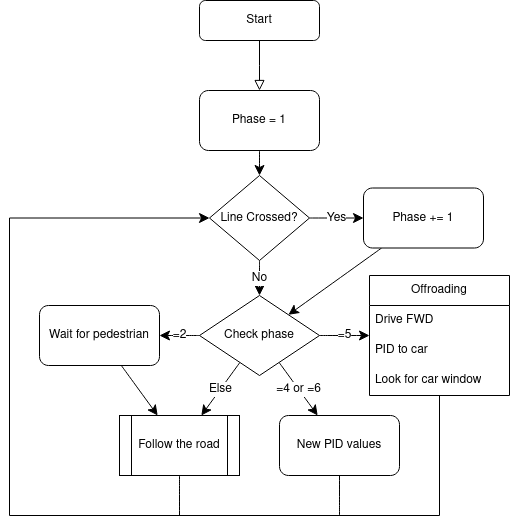

The diagram above was exported from draw.io. Its source (the exported page's mxGraphModel, read from the mxfile embedded in the PNG):
<mxGraphModel dx="1434" dy="768" grid="1" gridSize="10" guides="1" tooltips="1" connect="1" arrows="1" fold="1" page="1" pageScale="1" pageWidth="850" pageHeight="1100" math="0" shadow="0">
  <root>
    <mxCell id="0" />
    <mxCell id="1" parent="0" />
    <mxCell id="e542m6SrkPZ6nu7OoKoJ-1" value="" style="rounded=0;html=1;jettySize=auto;orthogonalLoop=1;fontSize=11;endArrow=block;endFill=0;endSize=8;strokeWidth=1;shadow=0;labelBackgroundColor=none;edgeStyle=orthogonalEdgeStyle;" edge="1" parent="1" source="e542m6SrkPZ6nu7OoKoJ-2">
      <mxGeometry relative="1" as="geometry">
        <mxPoint x="310" y="165" as="targetPoint" />
      </mxGeometry>
    </mxCell>
    <mxCell id="e542m6SrkPZ6nu7OoKoJ-2" value="Start" style="rounded=1;whiteSpace=wrap;html=1;fontSize=12;glass=0;strokeWidth=1;shadow=0;" vertex="1" parent="1">
      <mxGeometry x="250" y="75" width="120" height="40" as="geometry" />
    </mxCell>
    <mxCell id="e542m6SrkPZ6nu7OoKoJ-3" value="" style="edgeStyle=none;curved=1;rounded=0;orthogonalLoop=1;jettySize=auto;html=1;fontSize=12;startSize=8;endSize=8;" edge="1" parent="1" source="e542m6SrkPZ6nu7OoKoJ-4" target="e542m6SrkPZ6nu7OoKoJ-7">
      <mxGeometry relative="1" as="geometry" />
    </mxCell>
    <mxCell id="e542m6SrkPZ6nu7OoKoJ-4" value="Phase = 1" style="rounded=1;whiteSpace=wrap;html=1;" vertex="1" parent="1">
      <mxGeometry x="250" y="165" width="120" height="60" as="geometry" />
    </mxCell>
    <mxCell id="e542m6SrkPZ6nu7OoKoJ-5" value="No" style="edgeStyle=none;curved=1;rounded=0;orthogonalLoop=1;jettySize=auto;html=1;fontSize=12;startSize=8;endSize=8;" edge="1" parent="1" source="e542m6SrkPZ6nu7OoKoJ-7" target="e542m6SrkPZ6nu7OoKoJ-15">
      <mxGeometry relative="1" as="geometry" />
    </mxCell>
    <mxCell id="e542m6SrkPZ6nu7OoKoJ-6" value="Yes" style="edgeStyle=none;curved=1;rounded=0;orthogonalLoop=1;jettySize=auto;html=1;fontSize=12;startSize=8;endSize=8;" edge="1" parent="1" source="e542m6SrkPZ6nu7OoKoJ-7" target="e542m6SrkPZ6nu7OoKoJ-9">
      <mxGeometry relative="1" as="geometry" />
    </mxCell>
    <mxCell id="e542m6SrkPZ6nu7OoKoJ-7" value="Line Crossed?" style="rhombus;whiteSpace=wrap;html=1;" vertex="1" parent="1">
      <mxGeometry x="260" y="250" width="100" height="85" as="geometry" />
    </mxCell>
    <mxCell id="e542m6SrkPZ6nu7OoKoJ-8" value="" style="edgeStyle=none;curved=1;rounded=0;orthogonalLoop=1;jettySize=auto;html=1;fontSize=12;startSize=8;endSize=8;" edge="1" parent="1" source="e542m6SrkPZ6nu7OoKoJ-9" target="e542m6SrkPZ6nu7OoKoJ-15">
      <mxGeometry relative="1" as="geometry" />
    </mxCell>
    <mxCell id="e542m6SrkPZ6nu7OoKoJ-9" value="Phase += 1" style="rounded=1;whiteSpace=wrap;html=1;" vertex="1" parent="1">
      <mxGeometry x="414" y="262.5" width="120" height="60" as="geometry" />
    </mxCell>
    <mxCell id="e542m6SrkPZ6nu7OoKoJ-10" value="Follow the road" style="shape=process;whiteSpace=wrap;html=1;backgroundOutline=1;" vertex="1" parent="1">
      <mxGeometry x="170" y="490" width="120" height="60" as="geometry" />
    </mxCell>
    <mxCell id="e542m6SrkPZ6nu7OoKoJ-11" value="=2" style="edgeStyle=none;curved=1;rounded=0;orthogonalLoop=1;jettySize=auto;html=1;fontSize=12;startSize=8;endSize=8;" edge="1" parent="1" source="e542m6SrkPZ6nu7OoKoJ-15" target="e542m6SrkPZ6nu7OoKoJ-21">
      <mxGeometry relative="1" as="geometry" />
    </mxCell>
    <mxCell id="e542m6SrkPZ6nu7OoKoJ-12" value="=5" style="edgeStyle=none;curved=1;rounded=0;orthogonalLoop=1;jettySize=auto;html=1;fontSize=12;startSize=8;endSize=8;entryX=0;entryY=0.5;entryDx=0;entryDy=0;" edge="1" parent="1" source="e542m6SrkPZ6nu7OoKoJ-15" target="e542m6SrkPZ6nu7OoKoJ-16">
      <mxGeometry relative="1" as="geometry" />
    </mxCell>
    <mxCell id="e542m6SrkPZ6nu7OoKoJ-13" value="Else" style="edgeStyle=none;curved=1;rounded=0;orthogonalLoop=1;jettySize=auto;html=1;fontSize=12;startSize=8;endSize=8;" edge="1" parent="1" source="e542m6SrkPZ6nu7OoKoJ-15" target="e542m6SrkPZ6nu7OoKoJ-10">
      <mxGeometry relative="1" as="geometry" />
    </mxCell>
    <mxCell id="e542m6SrkPZ6nu7OoKoJ-14" value="=4 or =6" style="edgeStyle=none;curved=1;rounded=0;orthogonalLoop=1;jettySize=auto;html=1;fontSize=12;startSize=8;endSize=8;" edge="1" parent="1" source="e542m6SrkPZ6nu7OoKoJ-15" target="e542m6SrkPZ6nu7OoKoJ-22">
      <mxGeometry relative="1" as="geometry" />
    </mxCell>
    <mxCell id="e542m6SrkPZ6nu7OoKoJ-15" value="Check phase" style="rhombus;whiteSpace=wrap;html=1;" vertex="1" parent="1">
      <mxGeometry x="250" y="370" width="120" height="80" as="geometry" />
    </mxCell>
    <mxCell id="e542m6SrkPZ6nu7OoKoJ-16" value="Offroading" style="swimlane;fontStyle=0;childLayout=stackLayout;horizontal=1;startSize=30;horizontalStack=0;resizeParent=1;resizeParentMax=0;resizeLast=0;collapsible=1;marginBottom=0;whiteSpace=wrap;html=1;" vertex="1" parent="1">
      <mxGeometry x="420" y="350" width="140" height="120" as="geometry" />
    </mxCell>
    <mxCell id="e542m6SrkPZ6nu7OoKoJ-17" value="Drive FWD" style="text;strokeColor=none;fillColor=none;align=left;verticalAlign=middle;spacingLeft=4;spacingRight=4;overflow=hidden;points=[[0,0.5],[1,0.5]];portConstraint=eastwest;rotatable=0;whiteSpace=wrap;html=1;" vertex="1" parent="e542m6SrkPZ6nu7OoKoJ-16">
      <mxGeometry y="30" width="140" height="30" as="geometry" />
    </mxCell>
    <mxCell id="e542m6SrkPZ6nu7OoKoJ-18" value="PID to car" style="text;strokeColor=none;fillColor=none;align=left;verticalAlign=middle;spacingLeft=4;spacingRight=4;overflow=hidden;points=[[0,0.5],[1,0.5]];portConstraint=eastwest;rotatable=0;whiteSpace=wrap;html=1;" vertex="1" parent="e542m6SrkPZ6nu7OoKoJ-16">
      <mxGeometry y="60" width="140" height="30" as="geometry" />
    </mxCell>
    <mxCell id="e542m6SrkPZ6nu7OoKoJ-19" value="Look for car window" style="text;strokeColor=none;fillColor=none;align=left;verticalAlign=middle;spacingLeft=4;spacingRight=4;overflow=hidden;points=[[0,0.5],[1,0.5]];portConstraint=eastwest;rotatable=0;whiteSpace=wrap;html=1;" vertex="1" parent="e542m6SrkPZ6nu7OoKoJ-16">
      <mxGeometry y="90" width="140" height="30" as="geometry" />
    </mxCell>
    <mxCell id="e542m6SrkPZ6nu7OoKoJ-20" value="" style="edgeStyle=none;curved=1;rounded=0;orthogonalLoop=1;jettySize=auto;html=1;fontSize=12;startSize=8;endSize=8;" edge="1" parent="1" source="e542m6SrkPZ6nu7OoKoJ-21" target="e542m6SrkPZ6nu7OoKoJ-10">
      <mxGeometry relative="1" as="geometry" />
    </mxCell>
    <mxCell id="e542m6SrkPZ6nu7OoKoJ-21" value="Wait for pedestrian" style="rounded=1;whiteSpace=wrap;html=1;" vertex="1" parent="1">
      <mxGeometry x="90" y="380" width="120" height="60" as="geometry" />
    </mxCell>
    <mxCell id="e542m6SrkPZ6nu7OoKoJ-22" value="New PID values" style="rounded=1;whiteSpace=wrap;html=1;" vertex="1" parent="1">
      <mxGeometry x="330" y="490" width="120" height="60" as="geometry" />
    </mxCell>
    <mxCell id="e542m6SrkPZ6nu7OoKoJ-23" value="" style="edgeStyle=segmentEdgeStyle;endArrow=classic;html=1;curved=0;rounded=0;endSize=8;startSize=8;fontSize=12;entryX=0;entryY=0.5;entryDx=0;entryDy=0;exitX=0.5;exitY=1;exitDx=0;exitDy=0;" edge="1" parent="1" source="e542m6SrkPZ6nu7OoKoJ-16" target="e542m6SrkPZ6nu7OoKoJ-7">
      <mxGeometry width="50" height="50" relative="1" as="geometry">
        <mxPoint x="320" y="478" as="sourcePoint" />
        <mxPoint x="30.039999999999964" y="262.496" as="targetPoint" />
        <Array as="points">
          <mxPoint x="490" y="590" />
          <mxPoint x="60" y="590" />
          <mxPoint x="60" y="292" />
        </Array>
      </mxGeometry>
    </mxCell>
    <mxCell id="e542m6SrkPZ6nu7OoKoJ-24" value="" style="endArrow=none;html=1;rounded=0;fontSize=12;startSize=8;endSize=8;curved=1;" edge="1" parent="1">
      <mxGeometry width="50" height="50" relative="1" as="geometry">
        <mxPoint x="230" y="550" as="sourcePoint" />
        <mxPoint x="230" y="590" as="targetPoint" />
      </mxGeometry>
    </mxCell>
    <mxCell id="e542m6SrkPZ6nu7OoKoJ-25" value="" style="endArrow=none;html=1;rounded=0;fontSize=12;startSize=8;endSize=8;curved=1;" edge="1" parent="1">
      <mxGeometry width="50" height="50" relative="1" as="geometry">
        <mxPoint x="390" y="590" as="sourcePoint" />
        <mxPoint x="390" y="550" as="targetPoint" />
      </mxGeometry>
    </mxCell>
  </root>
</mxGraphModel>